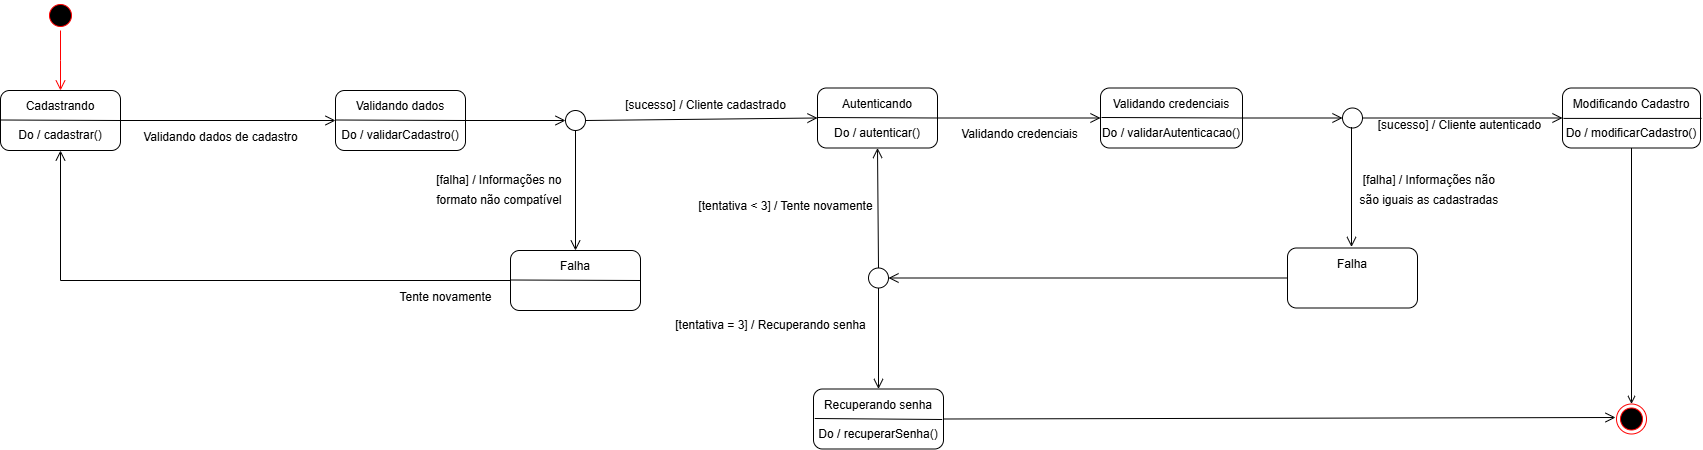

The diagram above was exported from draw.io. Its source (the exported page's mxGraphModel, read from the mxfile embedded in the PNG):
<mxGraphModel dx="2261" dy="788" grid="1" gridSize="10" guides="1" tooltips="1" connect="1" arrows="1" fold="1" page="1" pageScale="1" pageWidth="827" pageHeight="1169" math="0" shadow="0">
  <root>
    <mxCell id="0" />
    <mxCell id="1" parent="0" />
    <mxCell id="zDz916q_nDe4QNHlgp4D-23" value="" style="ellipse;html=1;shape=startState;fillColor=#000000;strokeColor=#ff0000;" parent="1" vertex="1">
      <mxGeometry x="40" y="140" width="30" height="30" as="geometry" />
    </mxCell>
    <mxCell id="zDz916q_nDe4QNHlgp4D-24" value="" style="edgeStyle=orthogonalEdgeStyle;html=1;verticalAlign=bottom;endArrow=open;endSize=8;strokeColor=#ff0000;rounded=0;fontSize=12;curved=1;" parent="1" source="zDz916q_nDe4QNHlgp4D-23" edge="1">
      <mxGeometry relative="1" as="geometry">
        <mxPoint x="55" y="230" as="targetPoint" />
      </mxGeometry>
    </mxCell>
    <mxCell id="zDz916q_nDe4QNHlgp4D-25" style="edgeStyle=none;curved=1;rounded=0;orthogonalLoop=1;jettySize=auto;html=1;exitX=1;exitY=0.5;exitDx=0;exitDy=0;entryX=0;entryY=0.5;entryDx=0;entryDy=0;fontSize=12;startSize=8;endSize=8;endArrow=open;endFill=0;" parent="1" source="zDz916q_nDe4QNHlgp4D-26" target="zDz916q_nDe4QNHlgp4D-30" edge="1">
      <mxGeometry relative="1" as="geometry" />
    </mxCell>
    <mxCell id="zDz916q_nDe4QNHlgp4D-26" value="Cadastrando&lt;div&gt;&lt;br&gt;&lt;/div&gt;&lt;div&gt;Do / cadastrar()&lt;/div&gt;" style="rounded=1;whiteSpace=wrap;html=1;" parent="1" vertex="1">
      <mxGeometry x="-5" y="230" width="120" height="60" as="geometry" />
    </mxCell>
    <mxCell id="zDz916q_nDe4QNHlgp4D-27" value="&lt;span style=&quot;font-size: 12px;&quot;&gt;Validando dados de cadastro&lt;/span&gt;" style="text;html=1;align=center;verticalAlign=middle;resizable=0;points=[];autosize=1;strokeColor=none;fillColor=none;fontSize=16;" parent="1" vertex="1">
      <mxGeometry x="125" y="260" width="180" height="30" as="geometry" />
    </mxCell>
    <mxCell id="zDz916q_nDe4QNHlgp4D-28" value="" style="endArrow=none;html=1;rounded=0;fontSize=12;startSize=8;endSize=8;curved=1;entryX=1;entryY=0.5;entryDx=0;entryDy=0;" parent="1" target="zDz916q_nDe4QNHlgp4D-26" edge="1">
      <mxGeometry width="50" height="50" relative="1" as="geometry">
        <mxPoint x="-5" y="259.5" as="sourcePoint" />
        <mxPoint x="85" y="259.5" as="targetPoint" />
      </mxGeometry>
    </mxCell>
    <mxCell id="zDz916q_nDe4QNHlgp4D-29" style="edgeStyle=none;curved=1;rounded=0;orthogonalLoop=1;jettySize=auto;html=1;exitX=1;exitY=0.5;exitDx=0;exitDy=0;entryX=0;entryY=0.5;entryDx=0;entryDy=0;fontSize=12;startSize=8;endSize=8;endArrow=open;endFill=0;" parent="1" source="zDz916q_nDe4QNHlgp4D-30" target="zDz916q_nDe4QNHlgp4D-34" edge="1">
      <mxGeometry relative="1" as="geometry" />
    </mxCell>
    <mxCell id="zDz916q_nDe4QNHlgp4D-30" value="&lt;div&gt;Validando dados&lt;/div&gt;&lt;div&gt;&lt;br&gt;&lt;/div&gt;&lt;div&gt;Do / validarCadastro()&lt;/div&gt;" style="rounded=1;whiteSpace=wrap;html=1;" parent="1" vertex="1">
      <mxGeometry x="330" y="230" width="130" height="60" as="geometry" />
    </mxCell>
    <mxCell id="zDz916q_nDe4QNHlgp4D-31" value="" style="endArrow=none;html=1;rounded=0;fontSize=12;startSize=8;endSize=8;curved=1;entryX=1;entryY=0.5;entryDx=0;entryDy=0;" parent="1" target="zDz916q_nDe4QNHlgp4D-30" edge="1">
      <mxGeometry width="50" height="50" relative="1" as="geometry">
        <mxPoint x="330" y="259.5" as="sourcePoint" />
        <mxPoint x="420" y="259.5" as="targetPoint" />
      </mxGeometry>
    </mxCell>
    <mxCell id="zDz916q_nDe4QNHlgp4D-32" style="edgeStyle=none;curved=1;rounded=0;orthogonalLoop=1;jettySize=auto;html=1;exitX=1;exitY=0.5;exitDx=0;exitDy=0;entryX=0;entryY=0.5;entryDx=0;entryDy=0;fontSize=12;startSize=8;endSize=8;endArrow=open;endFill=0;" parent="1" source="zDz916q_nDe4QNHlgp4D-34" target="zDz916q_nDe4QNHlgp4D-42" edge="1">
      <mxGeometry relative="1" as="geometry">
        <mxPoint x="780" y="260" as="targetPoint" />
      </mxGeometry>
    </mxCell>
    <mxCell id="zDz916q_nDe4QNHlgp4D-33" style="edgeStyle=none;curved=1;rounded=0;orthogonalLoop=1;jettySize=auto;html=1;exitX=0.5;exitY=1;exitDx=0;exitDy=0;entryX=0.5;entryY=0;entryDx=0;entryDy=0;fontSize=12;startSize=8;endSize=8;endArrow=open;endFill=0;" parent="1" source="zDz916q_nDe4QNHlgp4D-34" target="zDz916q_nDe4QNHlgp4D-36" edge="1">
      <mxGeometry relative="1" as="geometry" />
    </mxCell>
    <mxCell id="zDz916q_nDe4QNHlgp4D-34" value="" style="ellipse;whiteSpace=wrap;html=1;aspect=fixed;" parent="1" vertex="1">
      <mxGeometry x="560" y="250" width="20" height="20" as="geometry" />
    </mxCell>
    <mxCell id="zDz916q_nDe4QNHlgp4D-35" style="edgeStyle=orthogonalEdgeStyle;rounded=0;orthogonalLoop=1;jettySize=auto;html=1;exitX=0;exitY=0.5;exitDx=0;exitDy=0;entryX=0.5;entryY=1;entryDx=0;entryDy=0;fontSize=12;startSize=8;endSize=8;endArrow=open;endFill=0;" parent="1" source="zDz916q_nDe4QNHlgp4D-36" target="zDz916q_nDe4QNHlgp4D-26" edge="1">
      <mxGeometry relative="1" as="geometry" />
    </mxCell>
    <mxCell id="zDz916q_nDe4QNHlgp4D-36" value="&lt;div&gt;Falha&lt;/div&gt;&lt;div&gt;&lt;br&gt;&lt;/div&gt;&lt;div&gt;&lt;br&gt;&lt;/div&gt;" style="rounded=1;whiteSpace=wrap;html=1;" parent="1" vertex="1">
      <mxGeometry x="505" y="390" width="130" height="60" as="geometry" />
    </mxCell>
    <mxCell id="zDz916q_nDe4QNHlgp4D-37" value="" style="endArrow=none;html=1;rounded=0;fontSize=12;startSize=8;endSize=8;curved=1;entryX=1;entryY=0.5;entryDx=0;entryDy=0;" parent="1" target="zDz916q_nDe4QNHlgp4D-36" edge="1">
      <mxGeometry width="50" height="50" relative="1" as="geometry">
        <mxPoint x="505" y="419.5" as="sourcePoint" />
        <mxPoint x="595" y="419.5" as="targetPoint" />
      </mxGeometry>
    </mxCell>
    <mxCell id="zDz916q_nDe4QNHlgp4D-38" value="&lt;font style=&quot;font-size: 12px;&quot;&gt;[sucesso] / Cliente cadastrado&lt;/font&gt;" style="text;html=1;align=center;verticalAlign=middle;resizable=0;points=[];autosize=1;strokeColor=none;fillColor=none;fontSize=16;" parent="1" vertex="1">
      <mxGeometry x="610" y="227.5" width="180" height="30" as="geometry" />
    </mxCell>
    <mxCell id="zDz916q_nDe4QNHlgp4D-39" value="&lt;font style=&quot;font-size: 12px;&quot;&gt;[falha] / Informações no&amp;nbsp;&lt;/font&gt;&lt;div&gt;&lt;font style=&quot;font-size: 12px;&quot;&gt;formato não compatível&amp;nbsp;&lt;/font&gt;&lt;/div&gt;" style="text;html=1;align=center;verticalAlign=middle;resizable=0;points=[];autosize=1;strokeColor=none;fillColor=none;fontSize=16;" parent="1" vertex="1">
      <mxGeometry x="420" y="302.5" width="150" height="50" as="geometry" />
    </mxCell>
    <mxCell id="zDz916q_nDe4QNHlgp4D-40" value="&lt;font style=&quot;font-size: 12px;&quot;&gt;Tente novamente&lt;/font&gt;" style="text;html=1;align=center;verticalAlign=middle;resizable=0;points=[];autosize=1;strokeColor=none;fillColor=none;fontSize=16;" parent="1" vertex="1">
      <mxGeometry x="380" y="420" width="120" height="30" as="geometry" />
    </mxCell>
    <mxCell id="zDz916q_nDe4QNHlgp4D-41" style="edgeStyle=none;curved=1;rounded=0;orthogonalLoop=1;jettySize=auto;html=1;exitX=1;exitY=0.5;exitDx=0;exitDy=0;fontSize=12;startSize=8;endSize=8;endArrow=open;endFill=0;" parent="1" source="zDz916q_nDe4QNHlgp4D-42" target="zDz916q_nDe4QNHlgp4D-44" edge="1">
      <mxGeometry relative="1" as="geometry" />
    </mxCell>
    <mxCell id="zDz916q_nDe4QNHlgp4D-42" value="&lt;div&gt;Autenticando&lt;/div&gt;&lt;div&gt;&lt;br&gt;&lt;/div&gt;&lt;div&gt;Do / autenticar()&lt;/div&gt;" style="rounded=1;whiteSpace=wrap;html=1;" parent="1" vertex="1">
      <mxGeometry x="812" y="227.5" width="120" height="60" as="geometry" />
    </mxCell>
    <mxCell id="zDz916q_nDe4QNHlgp4D-43" value="" style="endArrow=none;html=1;rounded=0;fontSize=12;startSize=8;endSize=8;curved=1;entryX=1;entryY=0.5;entryDx=0;entryDy=0;" parent="1" target="zDz916q_nDe4QNHlgp4D-42" edge="1">
      <mxGeometry width="50" height="50" relative="1" as="geometry">
        <mxPoint x="812" y="257" as="sourcePoint" />
        <mxPoint x="902" y="257" as="targetPoint" />
      </mxGeometry>
    </mxCell>
    <mxCell id="zDz916q_nDe4QNHlgp4D-44" value="&lt;div&gt;Validando credenciais&lt;/div&gt;&lt;div&gt;&lt;br&gt;&lt;/div&gt;&lt;div&gt;Do / validarAutenticacao()&lt;/div&gt;" style="rounded=1;whiteSpace=wrap;html=1;" parent="1" vertex="1">
      <mxGeometry x="1095" y="227.5" width="142" height="60" as="geometry" />
    </mxCell>
    <mxCell id="zDz916q_nDe4QNHlgp4D-45" value="" style="endArrow=none;html=1;rounded=0;fontSize=12;startSize=8;endSize=8;curved=1;entryX=1;entryY=0.5;entryDx=0;entryDy=0;" parent="1" target="zDz916q_nDe4QNHlgp4D-44" edge="1">
      <mxGeometry width="50" height="50" relative="1" as="geometry">
        <mxPoint x="1096" y="257" as="sourcePoint" />
        <mxPoint x="1182" y="257.5" as="targetPoint" />
      </mxGeometry>
    </mxCell>
    <mxCell id="zDz916q_nDe4QNHlgp4D-46" value="&lt;font style=&quot;font-size: 12px;&quot;&gt;Validando credenciais&lt;/font&gt;" style="text;html=1;align=center;verticalAlign=middle;resizable=0;points=[];autosize=1;strokeColor=none;fillColor=none;fontSize=16;" parent="1" vertex="1">
      <mxGeometry x="946" y="256.5" width="135" height="31" as="geometry" />
    </mxCell>
    <mxCell id="zDz916q_nDe4QNHlgp4D-47" style="edgeStyle=none;curved=1;rounded=0;orthogonalLoop=1;jettySize=auto;html=1;exitX=1;exitY=0.5;exitDx=0;exitDy=0;entryX=0;entryY=0.5;entryDx=0;entryDy=0;fontSize=12;startSize=8;endSize=8;endArrow=open;endFill=0;" parent="1" edge="1">
      <mxGeometry relative="1" as="geometry">
        <mxPoint x="1237" y="257.5" as="sourcePoint" />
        <mxPoint x="1337" y="257.5" as="targetPoint" />
      </mxGeometry>
    </mxCell>
    <mxCell id="zDz916q_nDe4QNHlgp4D-48" style="edgeStyle=none;curved=1;rounded=0;orthogonalLoop=1;jettySize=auto;html=1;exitX=1;exitY=0.5;exitDx=0;exitDy=0;entryX=0;entryY=0.5;entryDx=0;entryDy=0;fontSize=12;startSize=8;endSize=8;endArrow=open;endFill=0;" parent="1" edge="1">
      <mxGeometry relative="1" as="geometry">
        <mxPoint x="1357" y="257.5" as="sourcePoint" />
        <mxPoint x="1557" y="257.5" as="targetPoint" />
      </mxGeometry>
    </mxCell>
    <mxCell id="zDz916q_nDe4QNHlgp4D-49" style="edgeStyle=none;curved=1;rounded=0;orthogonalLoop=1;jettySize=auto;html=1;exitX=0;exitY=0.5;exitDx=0;exitDy=0;entryX=1;entryY=0.5;entryDx=0;entryDy=0;fontSize=12;startSize=8;endSize=8;endArrow=open;endFill=0;" parent="1" source="zDz916q_nDe4QNHlgp4D-50" target="zDz916q_nDe4QNHlgp4D-59" edge="1">
      <mxGeometry relative="1" as="geometry" />
    </mxCell>
    <mxCell id="zDz916q_nDe4QNHlgp4D-50" value="&lt;div&gt;Falha&lt;/div&gt;&lt;div&gt;&lt;br&gt;&lt;/div&gt;&lt;div&gt;&lt;br&gt;&lt;/div&gt;" style="rounded=1;whiteSpace=wrap;html=1;" parent="1" vertex="1">
      <mxGeometry x="1282" y="387.5" width="130" height="60" as="geometry" />
    </mxCell>
    <mxCell id="zDz916q_nDe4QNHlgp4D-51" value="&lt;font style=&quot;font-size: 12px;&quot;&gt;[sucesso] / Cliente autenticado&lt;/font&gt;" style="text;html=1;align=center;verticalAlign=middle;resizable=0;points=[];autosize=1;strokeColor=none;fillColor=none;fontSize=16;" parent="1" vertex="1">
      <mxGeometry x="1363" y="247.5" width="181" height="31" as="geometry" />
    </mxCell>
    <mxCell id="zDz916q_nDe4QNHlgp4D-52" value="&lt;font style=&quot;font-size: 12px;&quot;&gt;[falha] / Informações não&amp;nbsp;&lt;/font&gt;&lt;div&gt;&lt;font style=&quot;font-size: 12px;&quot;&gt;são iguais as cadastradas&lt;/font&gt;&lt;span style=&quot;font-size: 12px; background-color: initial;&quot;&gt;&amp;nbsp;&lt;/span&gt;&lt;/div&gt;" style="text;html=1;align=center;verticalAlign=middle;resizable=0;points=[];autosize=1;strokeColor=none;fillColor=none;fontSize=16;" parent="1" vertex="1">
      <mxGeometry x="1345" y="302.5" width="160" height="50" as="geometry" />
    </mxCell>
    <mxCell id="zDz916q_nDe4QNHlgp4D-53" value="" style="ellipse;whiteSpace=wrap;html=1;aspect=fixed;" parent="1" vertex="1">
      <mxGeometry x="1337" y="247.5" width="20" height="20" as="geometry" />
    </mxCell>
    <mxCell id="zDz916q_nDe4QNHlgp4D-54" style="edgeStyle=none;curved=1;rounded=0;orthogonalLoop=1;jettySize=auto;html=1;exitX=0.5;exitY=1;exitDx=0;exitDy=0;entryX=0.5;entryY=0;entryDx=0;entryDy=0;fontSize=12;startSize=8;endSize=8;endArrow=open;endFill=0;" parent="1" edge="1">
      <mxGeometry relative="1" as="geometry">
        <mxPoint x="1346" y="266.5" as="sourcePoint" />
        <mxPoint x="1346" y="386.5" as="targetPoint" />
      </mxGeometry>
    </mxCell>
    <mxCell id="zDz916q_nDe4QNHlgp4D-55" value="&lt;font style=&quot;font-size: 12px;&quot;&gt;[tentativa &amp;lt; 3] / Tente novamente&lt;/font&gt;" style="text;html=1;align=center;verticalAlign=middle;resizable=0;points=[];autosize=1;strokeColor=none;fillColor=none;fontSize=16;" parent="1" vertex="1">
      <mxGeometry x="684" y="328.5" width="192" height="31" as="geometry" />
    </mxCell>
    <mxCell id="zDz916q_nDe4QNHlgp4D-56" value="" style="ellipse;html=1;shape=endState;fillColor=#000000;strokeColor=#ff0000;" parent="1" vertex="1">
      <mxGeometry x="1611" y="543.5" width="30" height="30" as="geometry" />
    </mxCell>
    <mxCell id="zDz916q_nDe4QNHlgp4D-57" style="edgeStyle=none;curved=1;rounded=0;orthogonalLoop=1;jettySize=auto;html=1;exitX=0.5;exitY=0;exitDx=0;exitDy=0;entryX=0.5;entryY=1;entryDx=0;entryDy=0;fontSize=12;startSize=8;endSize=8;endArrow=open;endFill=0;" parent="1" source="zDz916q_nDe4QNHlgp4D-59" target="zDz916q_nDe4QNHlgp4D-42" edge="1">
      <mxGeometry relative="1" as="geometry" />
    </mxCell>
    <mxCell id="zDz916q_nDe4QNHlgp4D-58" style="edgeStyle=none;curved=1;rounded=0;orthogonalLoop=1;jettySize=auto;html=1;exitX=0.5;exitY=1;exitDx=0;exitDy=0;entryX=0.5;entryY=0;entryDx=0;entryDy=0;fontSize=12;startSize=8;endSize=8;endArrow=open;endFill=0;" parent="1" source="zDz916q_nDe4QNHlgp4D-59" target="zDz916q_nDe4QNHlgp4D-61" edge="1">
      <mxGeometry relative="1" as="geometry" />
    </mxCell>
    <mxCell id="zDz916q_nDe4QNHlgp4D-59" value="" style="ellipse;whiteSpace=wrap;html=1;aspect=fixed;" parent="1" vertex="1">
      <mxGeometry x="863" y="407.5" width="20" height="20" as="geometry" />
    </mxCell>
    <mxCell id="zDz916q_nDe4QNHlgp4D-60" style="edgeStyle=none;curved=1;rounded=0;orthogonalLoop=1;jettySize=auto;html=1;exitX=1;exitY=0.5;exitDx=0;exitDy=0;fontSize=12;startSize=8;endSize=8;endArrow=open;endFill=0;" parent="1" source="zDz916q_nDe4QNHlgp4D-61" edge="1">
      <mxGeometry relative="1" as="geometry">
        <mxPoint x="1610" y="557" as="targetPoint" />
      </mxGeometry>
    </mxCell>
    <mxCell id="zDz916q_nDe4QNHlgp4D-61" value="&lt;div&gt;Recuperando senha&lt;/div&gt;&lt;div&gt;&lt;br&gt;&lt;/div&gt;&lt;div&gt;Do / recuperarSenha()&lt;br&gt;&lt;/div&gt;" style="rounded=1;whiteSpace=wrap;html=1;" parent="1" vertex="1">
      <mxGeometry x="808" y="528.5" width="130" height="60" as="geometry" />
    </mxCell>
    <mxCell id="zDz916q_nDe4QNHlgp4D-62" value="" style="endArrow=none;html=1;rounded=0;fontSize=12;startSize=8;endSize=8;curved=1;" parent="1" edge="1">
      <mxGeometry width="50" height="50" relative="1" as="geometry">
        <mxPoint x="809.25" y="558" as="sourcePoint" />
        <mxPoint x="936.75" y="559" as="targetPoint" />
      </mxGeometry>
    </mxCell>
    <mxCell id="zDz916q_nDe4QNHlgp4D-63" style="edgeStyle=orthogonalEdgeStyle;rounded=0;orthogonalLoop=1;jettySize=auto;html=1;exitX=0.5;exitY=1;exitDx=0;exitDy=0;entryX=0.5;entryY=0;entryDx=0;entryDy=0;endArrow=open;endFill=0;" parent="1" source="zDz916q_nDe4QNHlgp4D-64" target="zDz916q_nDe4QNHlgp4D-56" edge="1">
      <mxGeometry relative="1" as="geometry" />
    </mxCell>
    <mxCell id="zDz916q_nDe4QNHlgp4D-64" value="&lt;div&gt;Modificando Cadastro&lt;/div&gt;&lt;div&gt;&lt;br&gt;&lt;/div&gt;&lt;div&gt;Do / modificarCadastro()&lt;/div&gt;" style="rounded=1;whiteSpace=wrap;html=1;" parent="1" vertex="1">
      <mxGeometry x="1557" y="227.5" width="138" height="60" as="geometry" />
    </mxCell>
    <mxCell id="zDz916q_nDe4QNHlgp4D-65" value="" style="endArrow=none;html=1;rounded=0;fontSize=12;startSize=8;endSize=8;curved=1;entryX=1;entryY=0.5;entryDx=0;entryDy=0;exitX=0;exitY=0.5;exitDx=0;exitDy=0;" parent="1" edge="1">
      <mxGeometry width="50" height="50" relative="1" as="geometry">
        <mxPoint x="1558" y="257.9100000000001" as="sourcePoint" />
        <mxPoint x="1696" y="257.9100000000001" as="targetPoint" />
      </mxGeometry>
    </mxCell>
    <mxCell id="zDz916q_nDe4QNHlgp4D-66" value="&lt;font style=&quot;font-size: 12px;&quot;&gt;[tentativa = 3] / Recuperando senha&lt;/font&gt;" style="text;html=1;align=center;verticalAlign=middle;resizable=0;points=[];autosize=1;strokeColor=none;fillColor=none;fontSize=16;" parent="1" vertex="1">
      <mxGeometry x="661" y="447.5" width="208" height="31" as="geometry" />
    </mxCell>
  </root>
</mxGraphModel>